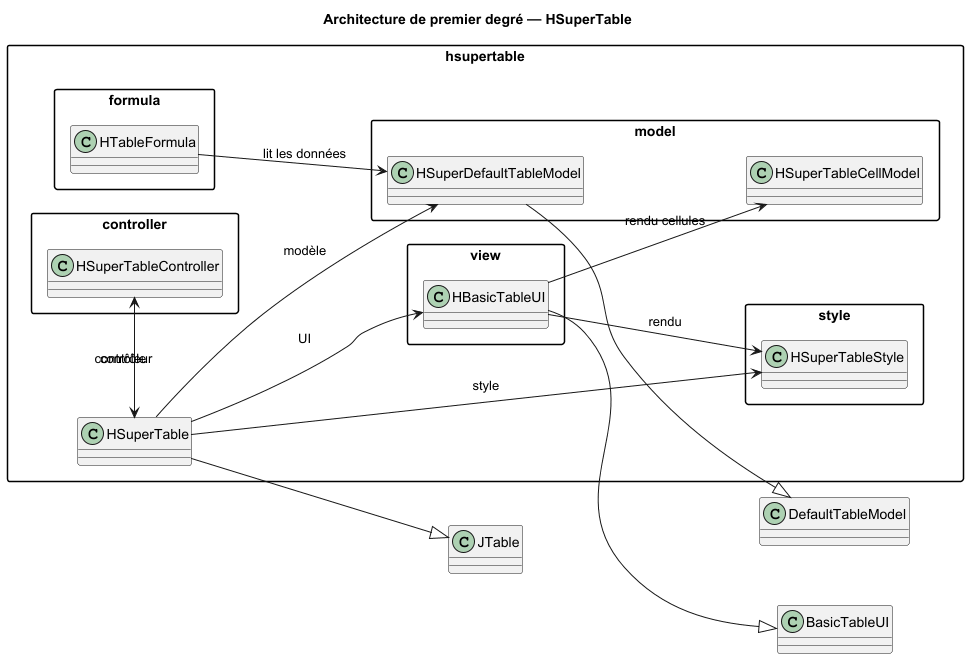

The diagram above was rendered by PlantUML. Its source (embedded in the PNG):
@startuml HSuperTable_FirstDegree

title Architecture de premier degré — HSuperTable

left to right direction

skinparam packageStyle rectangle
skinparam classAttributeIconSize 0
skinparam shadowing false
skinparam nodesep 60
skinparam ranksep 80

package "hsupertable" {
    class HSuperTable
}

package "hsupertable.model" {
    class HSuperDefaultTableModel
    class HSuperTableCellModel
}

package "hsupertable.controller" {
    class HSuperTableController
}

package "hsupertable.view" {
    class HBasicTableUI
}

package "hsupertable.style" {
    class HSuperTableStyle
}

package "hsupertable.formula" {
    class HTableFormula
}

' Héritage Swing
HSuperTable --|> JTable
HSuperDefaultTableModel --|> DefaultTableModel
HBasicTableUI --|> BasicTableUI

' Relations principales
HSuperTable --> HSuperDefaultTableModel : modèle
HSuperTable --> HSuperTableController : contrôleur
HSuperTable --> HBasicTableUI : UI
HSuperTable --> HSuperTableStyle : style

HBasicTableUI --> HSuperTableStyle : rendu
HBasicTableUI --> HSuperTableCellModel : rendu cellules

HTableFormula --> HSuperDefaultTableModel : lit les données

HSuperTableController --> HSuperTable : contrôle

' Aide au placement automatique
HSuperTable -[hidden]-> HSuperDefaultTableModel
HSuperDefaultTableModel -[hidden]-> HSuperTableCellModel
HSuperTableController -[hidden]-> HBasicTableUI

@enduml